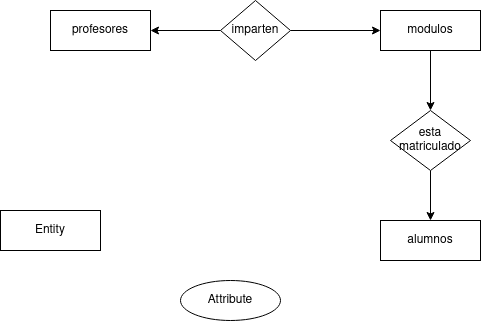

The diagram above was exported from draw.io. Its source (the exported page's mxGraphModel, read from the mxfile embedded in the PNG):
<mxGraphModel dx="1434" dy="752" grid="1" gridSize="10" guides="1" tooltips="1" connect="1" arrows="1" fold="1" page="1" pageScale="1" pageWidth="827" pageHeight="1169" math="0" shadow="0">
  <root>
    <mxCell id="0" />
    <mxCell id="1" parent="0" />
    <mxCell id="lacy80dFlpnHEh0FTG5C-1" value="alumnos" style="whiteSpace=wrap;html=1;align=center;" vertex="1" parent="1">
      <mxGeometry x="430" y="360" width="100" height="40" as="geometry" />
    </mxCell>
    <mxCell id="lacy80dFlpnHEh0FTG5C-2" value="Entity" style="whiteSpace=wrap;html=1;align=center;" vertex="1" parent="1">
      <mxGeometry x="50" y="350" width="100" height="40" as="geometry" />
    </mxCell>
    <mxCell id="lacy80dFlpnHEh0FTG5C-10" style="edgeStyle=orthogonalEdgeStyle;rounded=0;orthogonalLoop=1;jettySize=auto;html=1;exitX=0.5;exitY=1;exitDx=0;exitDy=0;entryX=0.5;entryY=0;entryDx=0;entryDy=0;" edge="1" parent="1" source="lacy80dFlpnHEh0FTG5C-3" target="lacy80dFlpnHEh0FTG5C-7">
      <mxGeometry relative="1" as="geometry" />
    </mxCell>
    <mxCell id="lacy80dFlpnHEh0FTG5C-3" value="modulos" style="whiteSpace=wrap;html=1;align=center;" vertex="1" parent="1">
      <mxGeometry x="430" y="150" width="100" height="40" as="geometry" />
    </mxCell>
    <mxCell id="lacy80dFlpnHEh0FTG5C-4" value="profesores" style="whiteSpace=wrap;html=1;align=center;" vertex="1" parent="1">
      <mxGeometry x="100" y="150" width="100" height="40" as="geometry" />
    </mxCell>
    <mxCell id="lacy80dFlpnHEh0FTG5C-8" style="edgeStyle=orthogonalEdgeStyle;rounded=0;orthogonalLoop=1;jettySize=auto;html=1;exitX=0;exitY=0.5;exitDx=0;exitDy=0;entryX=1;entryY=0.5;entryDx=0;entryDy=0;" edge="1" parent="1" source="lacy80dFlpnHEh0FTG5C-5" target="lacy80dFlpnHEh0FTG5C-4">
      <mxGeometry relative="1" as="geometry" />
    </mxCell>
    <mxCell id="lacy80dFlpnHEh0FTG5C-9" style="edgeStyle=orthogonalEdgeStyle;rounded=0;orthogonalLoop=1;jettySize=auto;html=1;exitX=1;exitY=0.5;exitDx=0;exitDy=0;entryX=0;entryY=0.5;entryDx=0;entryDy=0;" edge="1" parent="1" source="lacy80dFlpnHEh0FTG5C-5" target="lacy80dFlpnHEh0FTG5C-3">
      <mxGeometry relative="1" as="geometry" />
    </mxCell>
    <mxCell id="lacy80dFlpnHEh0FTG5C-5" value="imparten" style="shape=rhombus;perimeter=rhombusPerimeter;whiteSpace=wrap;html=1;align=center;" vertex="1" parent="1">
      <mxGeometry x="270" y="140" width="70" height="60" as="geometry" />
    </mxCell>
    <mxCell id="lacy80dFlpnHEh0FTG5C-6" value="Attribute" style="ellipse;whiteSpace=wrap;html=1;align=center;" vertex="1" parent="1">
      <mxGeometry x="230" y="420" width="100" height="40" as="geometry" />
    </mxCell>
    <mxCell id="lacy80dFlpnHEh0FTG5C-11" style="edgeStyle=orthogonalEdgeStyle;rounded=0;orthogonalLoop=1;jettySize=auto;html=1;exitX=0.5;exitY=1;exitDx=0;exitDy=0;entryX=0.5;entryY=0;entryDx=0;entryDy=0;" edge="1" parent="1" source="lacy80dFlpnHEh0FTG5C-7" target="lacy80dFlpnHEh0FTG5C-1">
      <mxGeometry relative="1" as="geometry" />
    </mxCell>
    <mxCell id="lacy80dFlpnHEh0FTG5C-7" value="esta matriculado" style="shape=rhombus;perimeter=rhombusPerimeter;whiteSpace=wrap;html=1;align=center;" vertex="1" parent="1">
      <mxGeometry x="440" y="250" width="80" height="60" as="geometry" />
    </mxCell>
  </root>
</mxGraphModel>